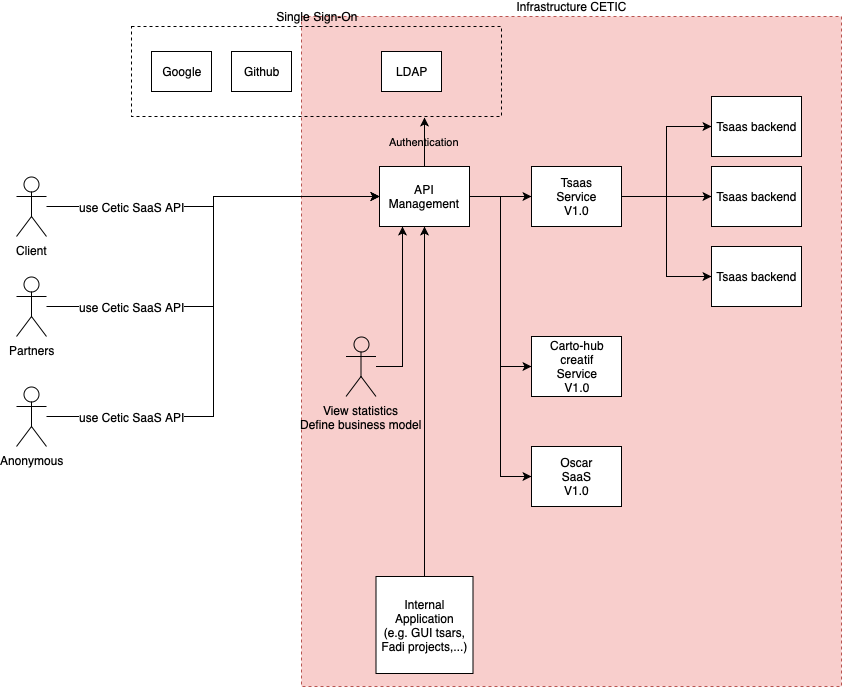

The diagram above was exported from draw.io. Its source (the exported page's mxGraphModel, read from the mxfile embedded in the PNG):
<mxGraphModel dx="883" dy="616" grid="1" gridSize="10" guides="1" tooltips="1" connect="1" arrows="1" fold="1" page="1" pageScale="1" pageWidth="1169" pageHeight="827" math="0" shadow="0">
  <root>
    <mxCell id="e6LYBFMiZh-dhvDfSQkO-0" />
    <mxCell id="e6LYBFMiZh-dhvDfSQkO-1" parent="e6LYBFMiZh-dhvDfSQkO-0" />
    <mxCell id="TG3OU-SimxCVDrwcgfsw-0" value="Infrastructure CETIC" style="rounded=0;whiteSpace=wrap;html=1;fillColor=#f8cecc;dashed=1;strokeColor=#b85450;labelPosition=center;verticalLabelPosition=top;align=center;verticalAlign=bottom;" parent="e6LYBFMiZh-dhvDfSQkO-1" vertex="1">
      <mxGeometry x="340" y="30" width="540" height="670" as="geometry" />
    </mxCell>
    <mxCell id="TG3OU-SimxCVDrwcgfsw-12" style="edgeStyle=orthogonalEdgeStyle;rounded=0;orthogonalLoop=1;jettySize=auto;html=1;entryX=0;entryY=0.5;entryDx=0;entryDy=0;" parent="e6LYBFMiZh-dhvDfSQkO-1" source="TG3OU-SimxCVDrwcgfsw-6" target="TG3OU-SimxCVDrwcgfsw-11" edge="1">
      <mxGeometry relative="1" as="geometry" />
    </mxCell>
    <mxCell id="TG3OU-SimxCVDrwcgfsw-18" style="edgeStyle=orthogonalEdgeStyle;rounded=0;orthogonalLoop=1;jettySize=auto;html=1;entryX=0;entryY=0.5;entryDx=0;entryDy=0;" parent="e6LYBFMiZh-dhvDfSQkO-1" source="TG3OU-SimxCVDrwcgfsw-6" target="TG3OU-SimxCVDrwcgfsw-16" edge="1">
      <mxGeometry relative="1" as="geometry" />
    </mxCell>
    <mxCell id="TG3OU-SimxCVDrwcgfsw-19" style="edgeStyle=orthogonalEdgeStyle;rounded=0;orthogonalLoop=1;jettySize=auto;html=1;entryX=0;entryY=0.5;entryDx=0;entryDy=0;" parent="e6LYBFMiZh-dhvDfSQkO-1" source="TG3OU-SimxCVDrwcgfsw-6" target="TG3OU-SimxCVDrwcgfsw-17" edge="1">
      <mxGeometry relative="1" as="geometry" />
    </mxCell>
    <mxCell id="TG3OU-SimxCVDrwcgfsw-36" value="Authentication" style="edgeStyle=orthogonalEdgeStyle;rounded=0;orthogonalLoop=1;jettySize=auto;html=1;entryX=0.792;entryY=1.011;entryDx=0;entryDy=0;entryPerimeter=0;fontColor=#000000;labelBackgroundColor=none;" parent="e6LYBFMiZh-dhvDfSQkO-1" source="TG3OU-SimxCVDrwcgfsw-6" target="TG3OU-SimxCVDrwcgfsw-20" edge="1">
      <mxGeometry relative="1" as="geometry" />
    </mxCell>
    <mxCell id="TG3OU-SimxCVDrwcgfsw-6" value="API Management&lt;br&gt;" style="rounded=0;whiteSpace=wrap;html=1;" parent="e6LYBFMiZh-dhvDfSQkO-1" vertex="1">
      <mxGeometry x="418" y="180" width="90" height="60" as="geometry" />
    </mxCell>
    <mxCell id="TG3OU-SimxCVDrwcgfsw-7" value="Tsaas backend&lt;br&gt;" style="rounded=0;whiteSpace=wrap;html=1;" parent="e6LYBFMiZh-dhvDfSQkO-1" vertex="1">
      <mxGeometry x="750" y="110" width="90" height="60" as="geometry" />
    </mxCell>
    <mxCell id="TG3OU-SimxCVDrwcgfsw-8" value="Tsaas backend&lt;br&gt;" style="rounded=0;whiteSpace=wrap;html=1;" parent="e6LYBFMiZh-dhvDfSQkO-1" vertex="1">
      <mxGeometry x="750" y="180" width="90" height="60" as="geometry" />
    </mxCell>
    <mxCell id="TG3OU-SimxCVDrwcgfsw-9" value="Tsaas backend&lt;br&gt;" style="rounded=0;whiteSpace=wrap;html=1;" parent="e6LYBFMiZh-dhvDfSQkO-1" vertex="1">
      <mxGeometry x="750" y="260" width="90" height="60" as="geometry" />
    </mxCell>
    <mxCell id="TG3OU-SimxCVDrwcgfsw-13" style="edgeStyle=orthogonalEdgeStyle;rounded=0;orthogonalLoop=1;jettySize=auto;html=1;entryX=0;entryY=0.5;entryDx=0;entryDy=0;" parent="e6LYBFMiZh-dhvDfSQkO-1" source="TG3OU-SimxCVDrwcgfsw-11" target="TG3OU-SimxCVDrwcgfsw-7" edge="1">
      <mxGeometry relative="1" as="geometry" />
    </mxCell>
    <mxCell id="TG3OU-SimxCVDrwcgfsw-14" style="edgeStyle=orthogonalEdgeStyle;rounded=0;orthogonalLoop=1;jettySize=auto;html=1;" parent="e6LYBFMiZh-dhvDfSQkO-1" source="TG3OU-SimxCVDrwcgfsw-11" target="TG3OU-SimxCVDrwcgfsw-8" edge="1">
      <mxGeometry relative="1" as="geometry" />
    </mxCell>
    <mxCell id="TG3OU-SimxCVDrwcgfsw-15" style="edgeStyle=orthogonalEdgeStyle;rounded=0;orthogonalLoop=1;jettySize=auto;html=1;entryX=0;entryY=0.5;entryDx=0;entryDy=0;" parent="e6LYBFMiZh-dhvDfSQkO-1" source="TG3OU-SimxCVDrwcgfsw-11" target="TG3OU-SimxCVDrwcgfsw-9" edge="1">
      <mxGeometry relative="1" as="geometry" />
    </mxCell>
    <mxCell id="TG3OU-SimxCVDrwcgfsw-11" value="Tsaas&lt;br&gt;Service&lt;br&gt;V1.0&lt;br&gt;" style="rounded=0;whiteSpace=wrap;html=1;" parent="e6LYBFMiZh-dhvDfSQkO-1" vertex="1">
      <mxGeometry x="570" y="180" width="90" height="60" as="geometry" />
    </mxCell>
    <mxCell id="TG3OU-SimxCVDrwcgfsw-16" value="Carto-hub&lt;br&gt;creatif&lt;br&gt;Service&lt;br&gt;V1.0&lt;br&gt;" style="rounded=0;whiteSpace=wrap;html=1;" parent="e6LYBFMiZh-dhvDfSQkO-1" vertex="1">
      <mxGeometry x="570" y="350" width="90" height="60" as="geometry" />
    </mxCell>
    <mxCell id="TG3OU-SimxCVDrwcgfsw-17" value="Oscar&lt;br&gt;SaaS&lt;br&gt;V1.0&lt;br&gt;" style="rounded=0;whiteSpace=wrap;html=1;" parent="e6LYBFMiZh-dhvDfSQkO-1" vertex="1">
      <mxGeometry x="570" y="460" width="90" height="60" as="geometry" />
    </mxCell>
    <mxCell id="TG3OU-SimxCVDrwcgfsw-20" value="Single Sign-On" style="whiteSpace=wrap;html=1;labelPosition=center;verticalLabelPosition=top;align=center;verticalAlign=bottom;dashed=1;fillColor=none;" parent="e6LYBFMiZh-dhvDfSQkO-1" vertex="1">
      <mxGeometry x="170" y="40" width="370" height="90" as="geometry" />
    </mxCell>
    <mxCell id="TG3OU-SimxCVDrwcgfsw-22" value="LDAP" style="whiteSpace=wrap;html=1;" parent="e6LYBFMiZh-dhvDfSQkO-1" vertex="1">
      <mxGeometry x="420" y="65" width="60" height="40" as="geometry" />
    </mxCell>
    <mxCell id="TG3OU-SimxCVDrwcgfsw-25" value="Google" style="whiteSpace=wrap;html=1;" parent="e6LYBFMiZh-dhvDfSQkO-1" vertex="1">
      <mxGeometry x="190" y="65" width="60" height="40" as="geometry" />
    </mxCell>
    <mxCell id="TG3OU-SimxCVDrwcgfsw-26" value="Github" style="whiteSpace=wrap;html=1;" parent="e6LYBFMiZh-dhvDfSQkO-1" vertex="1">
      <mxGeometry x="270" y="65" width="60" height="40" as="geometry" />
    </mxCell>
    <mxCell id="TG3OU-SimxCVDrwcgfsw-30" style="edgeStyle=orthogonalEdgeStyle;rounded=0;orthogonalLoop=1;jettySize=auto;html=1;entryX=0;entryY=0.5;entryDx=0;entryDy=0;fontColor=#000000;" parent="e6LYBFMiZh-dhvDfSQkO-1" source="TG3OU-SimxCVDrwcgfsw-27" target="TG3OU-SimxCVDrwcgfsw-6" edge="1">
      <mxGeometry relative="1" as="geometry" />
    </mxCell>
    <mxCell id="TG3OU-SimxCVDrwcgfsw-33" value="use Cetic SaaS API" style="text;html=1;resizable=0;points=[];align=center;verticalAlign=middle;labelBackgroundColor=#ffffff;fontColor=#000000;" parent="TG3OU-SimxCVDrwcgfsw-30" vertex="1" connectable="0">
      <mxGeometry x="-0.2536" y="-2" relative="1" as="geometry">
        <mxPoint x="-43" y="-2" as="offset" />
      </mxGeometry>
    </mxCell>
    <mxCell id="TG3OU-SimxCVDrwcgfsw-27" value="Client" style="shape=umlActor;verticalLabelPosition=bottom;labelBackgroundColor=#ffffff;verticalAlign=top;html=1;outlineConnect=0;fillColor=none;fontColor=#000000;" parent="e6LYBFMiZh-dhvDfSQkO-1" vertex="1">
      <mxGeometry x="55" y="190" width="30" height="60" as="geometry" />
    </mxCell>
    <mxCell id="TG3OU-SimxCVDrwcgfsw-31" style="edgeStyle=orthogonalEdgeStyle;rounded=0;orthogonalLoop=1;jettySize=auto;html=1;entryX=0;entryY=0.5;entryDx=0;entryDy=0;fontColor=#000000;" parent="e6LYBFMiZh-dhvDfSQkO-1" source="TG3OU-SimxCVDrwcgfsw-28" target="TG3OU-SimxCVDrwcgfsw-6" edge="1">
      <mxGeometry relative="1" as="geometry" />
    </mxCell>
    <mxCell id="TG3OU-SimxCVDrwcgfsw-34" value="use Cetic SaaS API&lt;br&gt;" style="text;html=1;resizable=0;points=[];align=center;verticalAlign=middle;labelBackgroundColor=#ffffff;fontColor=#000000;" parent="TG3OU-SimxCVDrwcgfsw-31" vertex="1" connectable="0">
      <mxGeometry x="-0.684" relative="1" as="geometry">
        <mxPoint x="15" as="offset" />
      </mxGeometry>
    </mxCell>
    <mxCell id="TG3OU-SimxCVDrwcgfsw-28" value="Partners" style="shape=umlActor;verticalLabelPosition=bottom;labelBackgroundColor=#ffffff;verticalAlign=top;html=1;outlineConnect=0;fillColor=none;fontColor=#000000;" parent="e6LYBFMiZh-dhvDfSQkO-1" vertex="1">
      <mxGeometry x="55" y="290" width="30" height="60" as="geometry" />
    </mxCell>
    <mxCell id="TG3OU-SimxCVDrwcgfsw-32" style="edgeStyle=orthogonalEdgeStyle;rounded=0;orthogonalLoop=1;jettySize=auto;html=1;entryX=0;entryY=0.5;entryDx=0;entryDy=0;fontColor=#000000;" parent="e6LYBFMiZh-dhvDfSQkO-1" source="TG3OU-SimxCVDrwcgfsw-29" target="TG3OU-SimxCVDrwcgfsw-6" edge="1">
      <mxGeometry relative="1" as="geometry" />
    </mxCell>
    <mxCell id="TG3OU-SimxCVDrwcgfsw-35" value="use Cetic SaaS API&lt;br&gt;" style="text;html=1;resizable=0;points=[];align=center;verticalAlign=middle;labelBackgroundColor=#ffffff;fontColor=#000000;" parent="TG3OU-SimxCVDrwcgfsw-32" vertex="1" connectable="0">
      <mxGeometry x="-0.7577" y="1" relative="1" as="geometry">
        <mxPoint x="18" y="1" as="offset" />
      </mxGeometry>
    </mxCell>
    <mxCell id="TG3OU-SimxCVDrwcgfsw-29" value="Anonymous" style="shape=umlActor;verticalLabelPosition=bottom;labelBackgroundColor=#ffffff;verticalAlign=top;html=1;outlineConnect=0;fillColor=none;fontColor=#000000;" parent="e6LYBFMiZh-dhvDfSQkO-1" vertex="1">
      <mxGeometry x="55" y="400" width="30" height="60" as="geometry" />
    </mxCell>
    <mxCell id="TG3OU-SimxCVDrwcgfsw-41" style="edgeStyle=orthogonalEdgeStyle;rounded=0;orthogonalLoop=1;jettySize=auto;html=1;labelBackgroundColor=none;fontColor=#000000;" parent="e6LYBFMiZh-dhvDfSQkO-1" target="TG3OU-SimxCVDrwcgfsw-6" edge="1">
      <mxGeometry relative="1" as="geometry">
        <mxPoint x="463" y="590" as="sourcePoint" />
      </mxGeometry>
    </mxCell>
    <mxCell id="TG3OU-SimxCVDrwcgfsw-42" value="Internal&lt;br&gt;Application&lt;br&gt;(e.g. GUI tsars, Fadi projects,...)&lt;br&gt;" style="whiteSpace=wrap;html=1;aspect=fixed;labelBackgroundColor=none;" parent="e6LYBFMiZh-dhvDfSQkO-1" vertex="1">
      <mxGeometry x="414.5" y="590" width="97" height="97" as="geometry" />
    </mxCell>
    <mxCell id="TG3OU-SimxCVDrwcgfsw-47" style="edgeStyle=orthogonalEdgeStyle;rounded=0;orthogonalLoop=1;jettySize=auto;html=1;entryX=0.25;entryY=1;entryDx=0;entryDy=0;labelBackgroundColor=none;fontColor=#000000;" parent="e6LYBFMiZh-dhvDfSQkO-1" source="TG3OU-SimxCVDrwcgfsw-46" target="TG3OU-SimxCVDrwcgfsw-6" edge="1">
      <mxGeometry relative="1" as="geometry" />
    </mxCell>
    <mxCell id="TG3OU-SimxCVDrwcgfsw-46" value="View statistics&lt;br&gt;Define business model&lt;br&gt;" style="shape=umlActor;verticalLabelPosition=bottom;labelBackgroundColor=none;verticalAlign=top;html=1;outlineConnect=0;fillColor=none;fontColor=#000000;" parent="e6LYBFMiZh-dhvDfSQkO-1" vertex="1">
      <mxGeometry x="384.5" y="350" width="30" height="60" as="geometry" />
    </mxCell>
  </root>
</mxGraphModel>